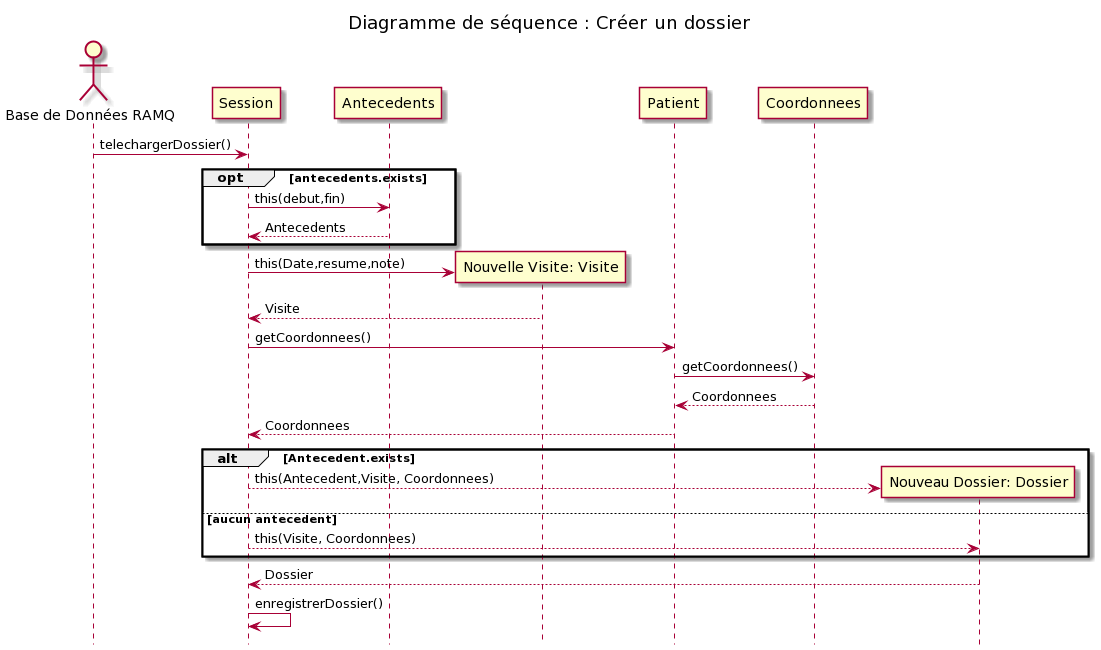

The diagram above was rendered by PlantUML. Its source (embedded in the PNG):
@startuml
title Diagramme de séquence : Créer un dossier 
actor "Base de Données RAMQ" as ram 
ram -> Session: telechargerDossier()

opt antecedents.exists
Session -> Antecedents: this(debut,fin)
Antecedents --> Session: Antecedents
end
create participant "Nouvelle Visite: Visite" as Visite
Session -> Visite: this(Date,resume,note)
Visite --> Session: Visite
Session -> Patient: getCoordonnees()
Patient -> Coordonnees: getCoordonnees()
Coordonnees --> Patient: Coordonnees
Patient --> Session: Coordonnees
create participant "Nouveau Dossier: Dossier" as doss
alt Antecedent.exists
Session --> doss: this(Antecedent,Visite, Coordonnees)
else aucun antecedent
Session --> doss: this(Visite, Coordonnees)
end
doss --> Session: Dossier
Session -> Session: enregistrerDossier()
hidefootbox
@enduml